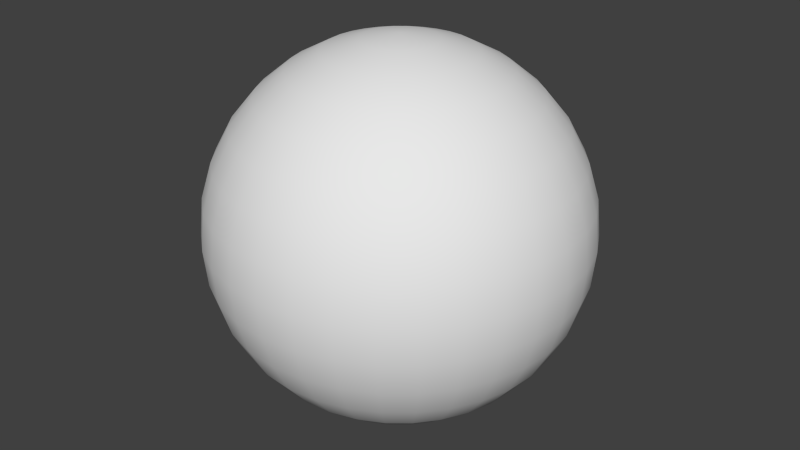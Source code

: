 # Source: newSphere.blend  (saved by Blender 2.76.0; exported with 4.5.12 LTS)
import bpy
from mathutils import Matrix  # noqa: F401  (used for matrix-valued properties, if any)

bpy.ops.wm.read_factory_settings(use_empty=True)
scene = bpy.context.scene
scene.name = 'Scene'

# ---- collections
col_collection_1 = bpy.data.collections.new('Collection 1'); scene.collection.children.link(col_collection_1)

# ---- world
world_world = bpy.data.worlds.new('World'); scene.world = world_world
world_world.color = (0.05088, 0.05088, 0.05088)
world_world.use_sun_shadow = False
world_world.sun_shadow_jitter_overblur = 0.0
world_world.cycles.sampling_method = 'MANUAL'
world_world.cycles.sample_map_resolution = 256

# ---- meshes
me_sphere = bpy.data.meshes.new('Sphere')
me_sphere.from_pydata([(-0.1951, 0.0, 0.9808), (-0.3827, 0.0, 0.9239), (-0.5556, 0.0, 0.8315), (-0.7071, 0.0, 0.7071), (-0.8315, 0.0, 0.5556), (-0.9239, 0.0, 0.3827), (-0.9808, 0.0, 0.1951), (-1.0, 0.0, 7.55e-08), (-0.9808, 0.0, -0.1951), (-0.9239, 0.0, -0.3827), (-0.8315, 0.0, -0.5556), (-0.7071, 0.0, -0.7071), (-0.5556, 0.0, -0.8315), (-0.3827, 0.0, -0.9239), (-0.1951, 0.0, -0.9808), (-0.1913, 0.03806, 0.9808), (-0.3753, 0.07466, 0.9239), (-0.5449, 0.1084, 0.8315), (-0.6935, 0.1379, 0.7071), (-0.8155, 0.1622, 0.5556), (-0.9061, 0.1802, 0.3827), (-0.9619, 0.1913, 0.1951), (-0.9808, 0.1951, 7.55e-08), (-0.9619, 0.1913, -0.1951), (-0.9061, 0.1802, -0.3827), (-0.8155, 0.1622, -0.5556), (-0.6935, 0.1379, -0.7071), (-0.5449, 0.1084, -0.8315), (-0.3753, 0.07466, -0.9239), (-0.1913, 0.03806, -0.9808), (-0.1802, 0.07466, 0.9808), (-0.3536, 0.1464, 0.9239), (-0.5133, 0.2126, 0.8315), (-0.6533, 0.2706, 0.7071), (-0.7682, 0.3182, 0.5556), (-0.8536, 0.3536, 0.3827), (-0.9061, 0.3753, 0.1951), (-0.9239, 0.3827, 7.55e-08), (-0.9061, 0.3753, -0.1951), (-0.8536, 0.3536, -0.3827), (-0.7682, 0.3182, -0.5556), (-0.6533, 0.2706, -0.7071), (-0.5133, 0.2126, -0.8315), (-0.3536, 0.1464, -0.9239), (-0.1802, 0.07466, -0.9808), (-0.1622, 0.1084, 0.9808), (-0.3182, 0.2126, 0.9239), (-0.4619, 0.3087, 0.8315), (-0.5879, 0.3928, 0.7071), (-0.6913, 0.4619, 0.5556), (-0.7682, 0.5133, 0.3827), (-0.8155, 0.5449, 0.1951), (-0.8315, 0.5556, 7.55e-08), (-0.8155, 0.5449, -0.1951), (-0.7682, 0.5133, -0.3827), (-0.6913, 0.4619, -0.5556), (-0.5879, 0.3928, -0.7071), (-0.4619, 0.3087, -0.8315), (-0.3182, 0.2126, -0.9239), (-0.1622, 0.1084, -0.9808), (-0.1379, 0.1379, 0.9808), (-0.2706, 0.2706, 0.9239), (-0.3928, 0.3928, 0.8315), (-0.5, 0.5, 0.7071), (-0.5879, 0.5879, 0.5556), (-0.6533, 0.6533, 0.3827), (-0.6935, 0.6935, 0.1951), (-0.7071, 0.7071, 7.55e-08), (-0.6935, 0.6935, -0.1951), (-0.6533, 0.6533, -0.3827), (-0.5879, 0.5879, -0.5556), (-0.5, 0.5, -0.7071), (-0.3928, 0.3928, -0.8315), (-0.2706, 0.2706, -0.9239), (-0.1379, 0.1379, -0.9808), (-0.1084, 0.1622, 0.9808), (-0.2126, 0.3182, 0.9239), (-0.3087, 0.4619, 0.8315), (-0.3928, 0.5879, 0.7071), (-0.4619, 0.6913, 0.5556), (-0.5133, 0.7682, 0.3827), (-0.5449, 0.8155, 0.1951), (-0.5556, 0.8315, 7.55e-08), (-0.5449, 0.8155, -0.1951), (-0.5133, 0.7682, -0.3827), (-0.4619, 0.6913, -0.5556), (-0.3928, 0.5879, -0.7071), (-0.3087, 0.4619, -0.8315), (-0.2126, 0.3182, -0.9239), (-0.1084, 0.1622, -0.9808), (-0.07466, 0.1802, 0.9808), (-0.1464, 0.3536, 0.9239), (-0.2126, 0.5133, 0.8315), (-0.2706, 0.6533, 0.7071), (-0.3182, 0.7682, 0.5556), (-0.3536, 0.8536, 0.3827), (-0.3753, 0.9061, 0.1951), (-0.3827, 0.9239, 7.55e-08), (-0.3753, 0.9061, -0.1951), (-0.3536, 0.8536, -0.3827), (-0.3182, 0.7682, -0.5556), (-0.2706, 0.6533, -0.7071), (-0.2126, 0.5133, -0.8315), (-0.1464, 0.3536, -0.9239), (-0.07466, 0.1802, -0.9808), (-0.03806, 0.1913, 0.9808), (-0.07466, 0.3753, 0.9239), (-0.1084, 0.5449, 0.8315), (-0.1379, 0.6935, 0.7071), (-0.1622, 0.8155, 0.5556), (-0.1802, 0.9061, 0.3827), (-0.1913, 0.9619, 0.1951), (-0.1951, 0.9808, 7.55e-08), (-0.1913, 0.9619, -0.1951), (-0.1802, 0.9061, -0.3827), (-0.1622, 0.8155, -0.5556), (-0.1379, 0.6935, -0.7071), (-0.1084, 0.5449, -0.8315), (-0.07466, 0.3753, -0.9239), (-0.03806, 0.1913, -0.9808), (3.266e-07, 0.1951, 0.9808), (3.192e-07, 0.3827, 0.9239), (3.117e-07, 0.5556, 0.8315), (3.192e-07, 0.7071, 0.7071), (3.341e-07, 0.8315, 0.5556), (2.745e-07, 0.9239, 0.3827), (3.937e-07, 0.9808, 0.1951), (3.788e-07, 1.0, 7.55e-08), (3.937e-07, 0.9808, -0.1951), (2.298e-07, 0.9239, -0.3827), (3.341e-07, 0.8315, -0.5556), (3.192e-07, 0.7071, -0.7071), (3.415e-07, 0.5556, -0.8315), (3.043e-07, 0.3827, -0.9239), (3.08e-07, 0.1951, -0.9808), (0.03806, 0.1913, 0.9808), (0.07466, 0.3753, 0.9239), (0.1084, 0.5449, 0.8315), (0.138, 0.6935, 0.7071), (0.1622, 0.8155, 0.5556), (0.1802, 0.9061, 0.3827), (0.1913, 0.9619, 0.1951), (0.1951, 0.9808, 7.55e-08), (0.1913, 0.9619, -0.1951), (0.1802, 0.9061, -0.3827), (0.1622, 0.8155, -0.5556), (0.138, 0.6935, -0.7071), (0.1084, 0.5449, -0.8315), (0.07466, 0.3753, -0.9239), (0.03806, 0.1913, -0.9808), (0.07466, 0.1802, 0.9808), (0.1464, 0.3536, 0.9239), (0.2126, 0.5133, 0.8315), (0.2706, 0.6533, 0.7071), (0.3182, 0.7682, 0.5556), (0.3536, 0.8536, 0.3827), (0.3753, 0.9061, 0.1951), (0.3827, 0.9239, 7.55e-08), (0.3753, 0.9061, -0.1951), (0.3536, 0.8536, -0.3827), (0.3182, 0.7682, -0.5556), (0.2706, 0.6533, -0.7071), (0.2126, 0.5133, -0.8315), (0.1464, 0.3536, -0.9239), (0.07466, 0.1802, -0.9808), (0.1084, 0.1622, 0.9808), (0.2126, 0.3182, 0.9239), (0.3087, 0.4619, 0.8315), (0.3928, 0.5879, 0.7071), (0.4619, 0.6913, 0.5556), (0.5133, 0.7682, 0.3827), (0.5449, 0.8155, 0.1951), (0.5556, 0.8315, 7.55e-08), (0.5449, 0.8155, -0.1951), (0.5133, 0.7682, -0.3827), (0.4619, 0.6913, -0.5556), (0.3928, 0.5879, -0.7071), (0.3087, 0.4619, -0.8315), (0.2126, 0.3182, -0.9239), (0.1084, 0.1622, -0.9808), (0.138, 0.1379, 0.9808), (0.2706, 0.2706, 0.9239), (0.3928, 0.3928, 0.8315), (0.5, 0.5, 0.7071), (0.5879, 0.5879, 0.5556), (0.6533, 0.6533, 0.3827), (0.6935, 0.6935, 0.1951), (0.7071, 0.7071, 7.55e-08), (0.6935, 0.6935, -0.1951), (0.6533, 0.6533, -0.3827), (0.5879, 0.5879, -0.5556), (0.5, 0.5, -0.7071), (0.3928, 0.3928, -0.8315), (0.2706, 0.2706, -0.9239), (0.138, 0.1379, -0.9808), (0.1622, 0.1084, 0.9808), (0.3182, 0.2126, 0.9239), (0.4619, 0.3087, 0.8315), (0.5879, 0.3928, 0.7071), (0.6913, 0.4619, 0.5556), (0.7682, 0.5133, 0.3827), (0.8155, 0.5449, 0.1951), (0.8315, 0.5556, 7.55e-08), (0.8155, 0.5449, -0.1951), (0.7682, 0.5133, -0.3827), (0.6913, 0.4619, -0.5556), (0.5879, 0.3928, -0.7071), (0.4619, 0.3087, -0.8315), (0.3182, 0.2126, -0.9239), (0.1622, 0.1084, -0.9808), (0.1802, 0.07466, 0.9808), (0.3536, 0.1464, 0.9239), (0.5133, 0.2126, 0.8315), (0.6533, 0.2706, 0.7071), (0.7682, 0.3182, 0.5556), (0.8536, 0.3536, 0.3827), (0.9061, 0.3753, 0.1951), (0.9239, 0.3827, 7.55e-08), (0.9061, 0.3753, -0.1951), (0.8536, 0.3536, -0.3827), (0.7682, 0.3182, -0.5556), (0.6533, 0.2706, -0.7071), (0.5133, 0.2126, -0.8315), (0.3536, 0.1464, -0.9239), (0.1802, 0.07466, -0.9808), (0.1913, 0.03806, 0.9808), (0.3753, 0.07466, 0.9239), (0.5449, 0.1084, 0.8315), (0.6935, 0.1379, 0.7071), (0.8155, 0.1622, 0.5556), (0.9061, 0.1802, 0.3827), (0.9619, 0.1913, 0.1951), (0.9808, 0.1951, 7.55e-08), (0.9619, 0.1913, -0.1951), (0.9061, 0.1802, -0.3827), (0.8155, 0.1622, -0.5556), (0.6935, 0.1379, -0.7071), (0.5449, 0.1084, -0.8315), (0.3753, 0.07466, -0.9239), (0.1913, 0.03806, -0.9808), (0.1951, -7.212e-09, 0.9808), (0.3827, 4.122e-08, 0.9239), (0.5556, 2.632e-08, 0.8315), (0.7071, -2.584e-08, 0.7071), (0.8315, -8.544e-08, 0.5556), (0.9239, 6.357e-08, 0.3827), (0.9808, -8.544e-08, 0.1951), (1.0, -1.003e-07, 7.55e-08), (0.9808, -8.544e-08, -0.1951), (0.9239, 6.357e-08, -0.3827), (0.8315, -8.544e-08, -0.5556), (0.7071, -2.584e-08, -0.7071), (0.5556, -1.094e-08, -0.8315), (0.3827, 3.964e-09, -0.9239), (0.1951, 3.964e-09, -0.9808), (0.1913, -0.03806, 0.9808), (0.3753, -0.07466, 0.9239), (0.5449, -0.1084, 0.8315), (0.6935, -0.1379, 0.7071), (0.8155, -0.1622, 0.5556), (0.9061, -0.1802, 0.3827), (0.9619, -0.1913, 0.1951), (0.9808, -0.1951, 7.55e-08), (0.9619, -0.1913, -0.1951), (0.9061, -0.1802, -0.3827), (0.8155, -0.1622, -0.5556), (0.6935, -0.1379, -0.7071), (0.5449, -0.1084, -0.8315), (0.3753, -0.07466, -0.9239), (0.1913, -0.03806, -0.9808), (0.1802, -0.07466, 0.9808), (0.3536, -0.1464, 0.9239), (0.5133, -0.2126, 0.8315), (0.6533, -0.2706, 0.7071), (0.7682, -0.3182, 0.5556), (0.8536, -0.3536, 0.3827), (0.9061, -0.3753, 0.1951), (0.9239, -0.3827, 7.55e-08), (0.9061, -0.3753, -0.1951), (0.8536, -0.3536, -0.3827), (0.7682, -0.3182, -0.5556), (0.6533, -0.2706, -0.7071), (0.5133, -0.2126, -0.8315), (0.3536, -0.1464, -0.9239), (0.1802, -0.07466, -0.9808), (0.1622, -0.1084, 0.9808), (0.3182, -0.2126, 0.9239), (0.4619, -0.3087, 0.8315), (0.5879, -0.3928, 0.7071), (0.6913, -0.4619, 0.5556), (0.7682, -0.5133, 0.3827), (0.8155, -0.5449, 0.1951), (0.8315, -0.5556, 7.55e-08), (0.8155, -0.5449, -0.1951), (0.7682, -0.5133, -0.3827), (0.6913, -0.4619, -0.5556), (0.5879, -0.3928, -0.7071), (0.4619, -0.3087, -0.8315), (0.3182, -0.2126, -0.9239), (0.1622, -0.1084, -0.9808), (0.138, -0.1379, 0.9808), (0.2706, -0.2706, 0.9239), (0.3928, -0.3928, 0.8315), (0.5, -0.5, 0.7071), (0.5879, -0.5879, 0.5556), (0.6533, -0.6533, 0.3827), (0.6935, -0.6935, 0.1951), (0.7071, -0.7071, 7.55e-08), (0.6935, -0.6935, -0.1951), (0.6533, -0.6533, -0.3827), (0.5879, -0.5879, -0.5556), (0.5, -0.5, -0.7071), (0.3928, -0.3928, -0.8315), (0.2706, -0.2706, -0.9239), (0.1379, -0.1379, -0.9808), (0.1084, -0.1622, 0.9808), (0.2126, -0.3182, 0.9239), (0.3087, -0.4619, 0.8315), (0.3928, -0.5879, 0.7071), (0.4619, -0.6913, 0.5556), (0.5133, -0.7682, 0.3827), (0.5449, -0.8155, 0.1951), (0.5556, -0.8315, 7.55e-08), (0.5449, -0.8155, -0.1951), (0.5133, -0.7682, -0.3827), (0.4619, -0.6913, -0.5556), (0.3928, -0.5879, -0.7071), (0.3087, -0.4619, -0.8315), (0.2126, -0.3182, -0.9239), (0.1084, -0.1622, -0.9808), (0.07466, -0.1802, 0.9808), (0.1464, -0.3536, 0.9239), (0.2126, -0.5133, 0.8315), (0.2706, -0.6533, 0.7071), (0.3182, -0.7682, 0.5556), (0.3536, -0.8536, 0.3827), (0.3753, -0.9061, 0.1951), (0.3827, -0.9239, 7.55e-08), (0.3753, -0.9061, -0.1951), (0.3536, -0.8536, -0.3827), (0.3182, -0.7682, -0.5556), (0.2706, -0.6533, -0.7071), (0.2126, -0.5133, -0.8315), (0.1464, -0.3536, -0.9239), (0.07466, -0.1802, -0.9808), (0.03806, -0.1913, 0.9808), (0.07466, -0.3753, 0.9239), (0.1084, -0.5449, 0.8315), (0.1379, -0.6935, 0.7071), (0.1622, -0.8155, 0.5556), (0.1802, -0.9061, 0.3827), (0.1913, -0.9619, 0.1951), (0.1951, -0.9808, 7.55e-08), (0.1913, -0.9619, -0.1951), (0.1802, -0.9061, -0.3827), (0.1622, -0.8155, -0.5556), (0.1379, -0.6935, -0.7071), (0.1084, -0.5449, -0.8315), (0.07466, -0.3753, -0.9239), (0.03806, -0.1913, -0.9808), (3.117e-07, -0.1951, 0.9808), (2.819e-07, -0.3827, 0.9239), (2.819e-07, -0.5556, 0.8315), (1.851e-07, -0.7071, 0.7071), (1.404e-07, -0.8315, 0.5556), (3.192e-07, -0.9239, 0.3827), (9.567e-08, -0.9808, 0.1951), (1.404e-07, -1.0, 7.55e-08), (9.567e-08, -0.9808, -0.1951), (3.192e-07, -0.9239, -0.3827), (1.404e-07, -0.8315, -0.5556), (1.851e-07, -0.7071, -0.7071), (2.596e-07, -0.5556, -0.8315), (2.521e-07, -0.3827, -0.9239), (3.155e-07, -0.1951, -0.9808), (-0.03806, -0.1913, 0.9808), (-0.07466, -0.3753, 0.9239), (-0.1084, -0.5449, 0.8315), (-0.1379, -0.6935, 0.7071), (-0.1622, -0.8155, 0.5556), (-0.1802, -0.9061, 0.3827), (-0.1913, -0.9619, 0.1951), (-0.1951, -0.9808, 7.55e-08), (-0.1913, -0.9619, -0.1951), (-0.1802, -0.9061, -0.3827), (-0.1622, -0.8155, -0.5556), (-0.1379, -0.6935, -0.7071), (-0.1084, -0.5449, -0.8315), (-0.07466, -0.3753, -0.9239), (-0.03806, -0.1913, -0.9808), (-0.07466, -0.1802, 0.9808), (-0.1464, -0.3536, 0.9239), (-0.2126, -0.5133, 0.8315), (-0.2706, -0.6533, 0.7071), (-0.3182, -0.7682, 0.5556), (-0.3536, -0.8536, 0.3827), (-0.3753, -0.9061, 0.1951), (-0.3827, -0.9239, 7.55e-08), (-0.3753, -0.9061, -0.1951), (-0.3536, -0.8536, -0.3827), (-0.3182, -0.7682, -0.5556), (-0.2706, -0.6533, -0.7071), (-0.2126, -0.5133, -0.8315), (-0.1464, -0.3536, -0.9239), (-0.07466, -0.1802, -0.9808), (-0.1084, -0.1622, 0.9808), (-0.2126, -0.3182, 0.9239), (-0.3087, -0.4619, 0.8315), (-0.3928, -0.5879, 0.7071), (-0.4619, -0.6913, 0.5556), (-0.5133, -0.7682, 0.3827), (-0.5449, -0.8155, 0.1951), (-0.5556, -0.8315, 7.55e-08), (-0.5449, -0.8155, -0.1951), (-0.5133, -0.7682, -0.3827), (-0.4619, -0.6913, -0.5556), (-0.3928, -0.5879, -0.7071), (-0.3087, -0.4619, -0.8315), (-0.2126, -0.3182, -0.9239), (-0.1084, -0.1622, -0.9808), (-0.1379, -0.1379, 0.9808), (-0.2706, -0.2706, 0.9239), (-0.3928, -0.3928, 0.8315), (-0.5, -0.5, 0.7071), (-0.5879, -0.5879, 0.5556), (-0.6533, -0.6533, 0.3827), (-0.6935, -0.6935, 0.1951), (-0.7071, -0.7071, 7.55e-08), (-0.6935, -0.6935, -0.1951), (-0.6533, -0.6533, -0.3827), (-0.5879, -0.5879, -0.5556), (-0.5, -0.5, -0.7071), (-0.3928, -0.3928, -0.8315), (-0.2706, -0.2706, -0.9239), (-0.1379, -0.1379, -0.9808), (-0.1622, -0.1084, 0.9808), (-0.3182, -0.2126, 0.9239), (-0.4619, -0.3087, 0.8315), (-0.5879, -0.3928, 0.7071), (-0.6913, -0.4619, 0.5556), (-0.7682, -0.5133, 0.3827), (-0.8155, -0.5449, 0.1951), (-0.8315, -0.5556, 7.55e-08), (-0.8155, -0.5449, -0.1951), (-0.7682, -0.5133, -0.3827), (-0.6913, -0.4619, -0.5556), (-0.5879, -0.3928, -0.7071), (-0.4619, -0.3087, -0.8315), (-0.3182, -0.2126, -0.9239), (-0.1622, -0.1084, -0.9808), (-0.1802, -0.07466, 0.9808), (-0.3536, -0.1464, 0.9239), (-0.5133, -0.2126, 0.8315), (-0.6533, -0.2706, 0.7071), (-0.7682, -0.3182, 0.5556), (-0.8536, -0.3536, 0.3827), (-0.9061, -0.3753, 0.1951), (-0.9239, -0.3827, 7.55e-08), (-0.9061, -0.3753, -0.1951), (-0.8536, -0.3536, -0.3827), (-0.7682, -0.3182, -0.5556), (-0.6533, -0.2706, -0.7071), (-0.5133, -0.2126, -0.8315), (-0.3536, -0.1464, -0.9239), (-0.1802, -0.07466, -0.9808), (-0.1913, -0.03806, 0.9808), (-0.3753, -0.07466, 0.9239), (-0.5449, -0.1084, 0.8315), (-0.6935, -0.1379, 0.7071), (-0.8155, -0.1622, 0.5556), (-0.9061, -0.1802, 0.3827), (-0.9619, -0.1913, 0.1951), (-0.9808, -0.1951, 7.55e-08), (-0.9619, -0.1913, -0.1951), (-0.9061, -0.1802, -0.3827), (-0.8155, -0.1622, -0.5556), (-0.6935, -0.1379, -0.7071), (-0.5449, -0.1084, -0.8315), (-0.3753, -0.07466, -0.9239), (-0.1913, -0.03806, -0.9808), (3.055e-07, 4.153e-08, 1.008), (3.055e-07, 4.191e-08, -1.008)], [], [(12, 11, 26, 27), (5, 4, 19, 20), (13, 12, 27, 28), (6, 5, 20, 21), (14, 13, 28, 29), (7, 6, 21, 22), (8, 7, 22, 23), (1, 0, 15, 16), (9, 8, 23, 24), (2, 1, 16, 17), (10, 9, 24, 25), (3, 2, 17, 18), (11, 10, 25, 26), (4, 3, 18, 19), (26, 25, 40, 41), (19, 18, 33, 34), (27, 26, 41, 42), (20, 19, 34, 35), (28, 27, 42, 43), (21, 20, 35, 36), (29, 28, 43, 44), (22, 21, 36, 37), (23, 22, 37, 38), (16, 15, 30, 31), (24, 23, 38, 39), (17, 16, 31, 32), (25, 24, 39, 40), (18, 17, 32, 33), (38, 37, 52, 53), (31, 30, 45, 46), (39, 38, 53, 54), (32, 31, 46, 47), (40, 39, 54, 55), (33, 32, 47, 48), (41, 40, 55, 56), (34, 33, 48, 49), (42, 41, 56, 57), (35, 34, 49, 50), (43, 42, 57, 58), (36, 35, 50, 51), (44, 43, 58, 59), (37, 36, 51, 52), (49, 48, 63, 64), (57, 56, 71, 72), (50, 49, 64, 65), (58, 57, 72, 73), (51, 50, 65, 66), (59, 58, 73, 74), (52, 51, 66, 67), (53, 52, 67, 68), (46, 45, 60, 61), (54, 53, 68, 69), (47, 46, 61, 62), (55, 54, 69, 70), (48, 47, 62, 63), (56, 55, 70, 71), (68, 67, 82, 83), (61, 60, 75, 76), (69, 68, 83, 84), (62, 61, 76, 77), (70, 69, 84, 85), (63, 62, 77, 78), (71, 70, 85, 86), (64, 63, 78, 79), (72, 71, 86, 87), (65, 64, 79, 80), (73, 72, 87, 88), (66, 65, 80, 81), (74, 73, 88, 89), (67, 66, 81, 82), (87, 86, 101, 102), (80, 79, 94, 95), (88, 87, 102, 103), (81, 80, 95, 96), (89, 88, 103, 104), (82, 81, 96, 97), (83, 82, 97, 98), (76, 75, 90, 91), (84, 83, 98, 99), (77, 76, 91, 92), (85, 84, 99, 100), (78, 77, 92, 93), (86, 85, 100, 101), (79, 78, 93, 94), (91, 90, 105, 106), (99, 98, 113, 114), (92, 91, 106, 107), (100, 99, 114, 115), (93, 92, 107, 108), (101, 100, 115, 116), (94, 93, 108, 109), (102, 101, 116, 117), (95, 94, 109, 110), (103, 102, 117, 118), (96, 95, 110, 111), (104, 103, 118, 119), (97, 96, 111, 112), (98, 97, 112, 113), (110, 109, 124, 125), (118, 117, 132, 133), (111, 110, 125, 126), (119, 118, 133, 134), (112, 111, 126, 127), (113, 112, 127, 128), (106, 105, 120, 121), (114, 113, 128, 129), (107, 106, 121, 122), (115, 114, 129, 130), (108, 107, 122, 123), (116, 115, 130, 131), (109, 108, 123, 124), (117, 116, 131, 132), (129, 128, 143, 144), (122, 121, 136, 137), (130, 129, 144, 145), (123, 122, 137, 138), (131, 130, 145, 146), (124, 123, 138, 139), (132, 131, 146, 147), (125, 124, 139, 140), (133, 132, 147, 148), (126, 125, 140, 141), (134, 133, 148, 149), (127, 126, 141, 142), (128, 127, 142, 143), (121, 120, 135, 136), (148, 147, 162, 163), (141, 140, 155, 156), (149, 148, 163, 164), (142, 141, 156, 157), (143, 142, 157, 158), (136, 135, 150, 151), (144, 143, 158, 159), (137, 136, 151, 152), (145, 144, 159, 160), (138, 137, 152, 153), (146, 145, 160, 161), (139, 138, 153, 154), (147, 146, 161, 162), (140, 139, 154, 155), (160, 159, 174, 175), (153, 152, 167, 168), (161, 160, 175, 176), (154, 153, 168, 169), (162, 161, 176, 177), (155, 154, 169, 170), (163, 162, 177, 178), (156, 155, 170, 171), (164, 163, 178, 179), (157, 156, 171, 172), (158, 157, 172, 173), (151, 150, 165, 166), (159, 158, 173, 174), (152, 151, 166, 167), (179, 178, 193, 194), (172, 171, 186, 187), (173, 172, 187, 188), (166, 165, 180, 181), (174, 173, 188, 189), (167, 166, 181, 182), (175, 174, 189, 190), (168, 167, 182, 183), (176, 175, 190, 191), (169, 168, 183, 184), (177, 176, 191, 192), (170, 169, 184, 185), (178, 177, 192, 193), (171, 170, 185, 186), (183, 182, 197, 198), (191, 190, 205, 206), (184, 183, 198, 199), (192, 191, 206, 207), (185, 184, 199, 200), (193, 192, 207, 208), (186, 185, 200, 201), (194, 193, 208, 209), (187, 186, 201, 202), (188, 187, 202, 203), (181, 180, 195, 196), (189, 188, 203, 204), (182, 181, 196, 197), (190, 189, 204, 205), (202, 201, 216, 217), (203, 202, 217, 218), (196, 195, 210, 211), (204, 203, 218, 219), (197, 196, 211, 212), (205, 204, 219, 220), (198, 197, 212, 213), (206, 205, 220, 221), (199, 198, 213, 214), (207, 206, 221, 222), (200, 199, 214, 215), (208, 207, 222, 223), (201, 200, 215, 216), (209, 208, 223, 224), (221, 220, 235, 236), (214, 213, 228, 229), (222, 221, 236, 237), (215, 214, 229, 230), (223, 222, 237, 238), (216, 215, 230, 231), (224, 223, 238, 239), (217, 216, 231, 232), (218, 217, 232, 233), (211, 210, 225, 226), (219, 218, 233, 234), (212, 211, 226, 227), (220, 219, 234, 235), (213, 212, 227, 228), (233, 232, 247, 248), (226, 225, 240, 241), (234, 233, 248, 249), (227, 226, 241, 242), (235, 234, 249, 250), (228, 227, 242, 243), (236, 235, 250, 251), (229, 228, 243, 244), (237, 236, 251, 252), (230, 229, 244, 245), (238, 237, 252, 253), (231, 230, 245, 246), (239, 238, 253, 254), (232, 231, 246, 247), (244, 243, 258, 259), (252, 251, 266, 267), (245, 244, 259, 260), (253, 252, 267, 268), (246, 245, 260, 261), (254, 253, 268, 269), (247, 246, 261, 262), (248, 247, 262, 263), (241, 240, 255, 256), (249, 248, 263, 264), (242, 241, 256, 257), (250, 249, 264, 265), (243, 242, 257, 258), (251, 250, 265, 266), (263, 262, 277, 278), (256, 255, 270, 271), (264, 263, 278, 279), (257, 256, 271, 272), (265, 264, 279, 280), (258, 257, 272, 273), (266, 265, 280, 281), (259, 258, 273, 274), (267, 266, 281, 282), (260, 259, 274, 275), (268, 267, 282, 283), (261, 260, 275, 276), (269, 268, 283, 284), (262, 261, 276, 277), (282, 281, 296, 297), (275, 274, 289, 290), (283, 282, 297, 298), (276, 275, 290, 291), (284, 283, 298, 299), (277, 276, 291, 292), (278, 277, 292, 293), (271, 270, 285, 286), (279, 278, 293, 294), (272, 271, 286, 287), (280, 279, 294, 295), (273, 272, 287, 288), (281, 280, 295, 296), (274, 273, 288, 289), (294, 293, 308, 309), (287, 286, 301, 302), (295, 294, 309, 310), (288, 287, 302, 303), (296, 295, 310, 311), (289, 288, 303, 304), (297, 296, 311, 312), (290, 289, 304, 305), (298, 297, 312, 313), (291, 290, 305, 306), (299, 298, 313, 314), (292, 291, 306, 307), (293, 292, 307, 308), (286, 285, 300, 301), (313, 312, 327, 328), (306, 305, 320, 321), (314, 313, 328, 329), (307, 306, 321, 322), (308, 307, 322, 323), (301, 300, 315, 316), (309, 308, 323, 324), (302, 301, 316, 317), (310, 309, 324, 325), (303, 302, 317, 318), (311, 310, 325, 326), (304, 303, 318, 319), (312, 311, 326, 327), (305, 304, 319, 320), (317, 316, 331, 332), (325, 324, 339, 340), (318, 317, 332, 333), (326, 325, 340, 341), (319, 318, 333, 334), (327, 326, 341, 342), (320, 319, 334, 335), (328, 327, 342, 343), (321, 320, 335, 336), (329, 328, 343, 344), (322, 321, 336, 337), (323, 322, 337, 338), (316, 315, 330, 331), (324, 323, 338, 339), (336, 335, 350, 351), (344, 343, 358, 359), (337, 336, 351, 352), (338, 337, 352, 353), (331, 330, 345, 346), (339, 338, 353, 354), (332, 331, 346, 347), (340, 339, 354, 355), (333, 332, 347, 348), (341, 340, 355, 356), (334, 333, 348, 349), (342, 341, 356, 357), (335, 334, 349, 350), (343, 342, 357, 358), (355, 354, 369, 370), (348, 347, 362, 363), (356, 355, 370, 371), (349, 348, 363, 364), (357, 356, 371, 372), (350, 349, 364, 365), (358, 357, 372, 373), (351, 350, 365, 366), (359, 358, 373, 374), (352, 351, 366, 367), (353, 352, 367, 368), (346, 345, 360, 361), (354, 353, 368, 369), (347, 346, 361, 362), (374, 373, 388, 389), (367, 366, 381, 382), (368, 367, 382, 383), (361, 360, 375, 376), (369, 368, 383, 384), (362, 361, 376, 377), (370, 369, 384, 385), (363, 362, 377, 378), (371, 370, 385, 386), (364, 363, 378, 379), (372, 371, 386, 387), (365, 364, 379, 380), (373, 372, 387, 388), (366, 365, 380, 381), (378, 377, 392, 393), (386, 385, 400, 401), (379, 378, 393, 394), (387, 386, 401, 402), (380, 379, 394, 395), (388, 387, 402, 403), (381, 380, 395, 396), (389, 388, 403, 404), (382, 381, 396, 397), (383, 382, 397, 398), (376, 375, 390, 391), (384, 383, 398, 399), (377, 376, 391, 392), (385, 384, 399, 400), (397, 396, 411, 412), (398, 397, 412, 413), (391, 390, 405, 406), (399, 398, 413, 414), (392, 391, 406, 407), (400, 399, 414, 415), (393, 392, 407, 408), (401, 400, 415, 416), (394, 393, 408, 409), (402, 401, 416, 417), (395, 394, 409, 410), (403, 402, 417, 418), (396, 395, 410, 411), (404, 403, 418, 419), (416, 415, 430, 431), (409, 408, 423, 424), (417, 416, 431, 432), (410, 409, 424, 425), (418, 417, 432, 433), (411, 410, 425, 426), (419, 418, 433, 434), (412, 411, 426, 427), (413, 412, 427, 428), (406, 405, 420, 421), (414, 413, 428, 429), (407, 406, 421, 422), (415, 414, 429, 430), (408, 407, 422, 423), (428, 427, 442, 443), (421, 420, 435, 436), (429, 428, 443, 444), (422, 421, 436, 437), (430, 429, 444, 445), (423, 422, 437, 438), (431, 430, 445, 446), (424, 423, 438, 439), (432, 431, 446, 447), (425, 424, 439, 440), (433, 432, 447, 448), (426, 425, 440, 441), (434, 433, 448, 449), (427, 426, 441, 442), (447, 446, 461, 462), (440, 439, 454, 455), (448, 447, 462, 463), (441, 440, 455, 456), (449, 448, 463, 464), (442, 441, 456, 457), (443, 442, 457, 458), (436, 435, 450, 451), (444, 443, 458, 459), (437, 436, 451, 452), (445, 444, 459, 460), (438, 437, 452, 453), (446, 445, 460, 461), (439, 438, 453, 454), (451, 450, 465, 466), (459, 458, 473, 474), (452, 451, 466, 467), (460, 459, 474, 475), (453, 452, 467, 468), (461, 460, 475, 476), (454, 453, 468, 469), (462, 461, 476, 477), (455, 454, 469, 470), (463, 462, 477, 478), (456, 455, 470, 471), (464, 463, 478, 479), (457, 456, 471, 472), (458, 457, 472, 473), (470, 469, 4, 5), (478, 477, 12, 13), (471, 470, 5, 6), (479, 478, 13, 14), (472, 471, 6, 7), (473, 472, 7, 8), (466, 465, 0, 1), (474, 473, 8, 9), (467, 466, 1, 2), (475, 474, 9, 10), (468, 467, 2, 3), (476, 475, 10, 11), (469, 468, 3, 4), (477, 476, 11, 12), (449, 464, 481), (225, 210, 480), (135, 120, 480), (359, 374, 481), (269, 284, 481), (90, 75, 480), (180, 165, 480), (224, 239, 481), (314, 329, 481), (330, 315, 480), (465, 450, 480), (464, 479, 481), (134, 149, 481), (89, 104, 481), (15, 0, 480), (375, 360, 480), (420, 405, 480), (195, 180, 480), (44, 59, 481), (329, 344, 481), (14, 29, 481), (105, 90, 480), (285, 270, 480), (60, 45, 480), (419, 434, 481), (239, 254, 481), (45, 30, 480), (194, 209, 481), (150, 135, 480), (374, 389, 481), (435, 420, 480), (240, 225, 480), (179, 194, 481), (59, 74, 481), (284, 299, 481), (345, 330, 480), (104, 119, 481), (300, 285, 480), (390, 375, 480), (75, 60, 480), (149, 164, 481), (404, 419, 481), (389, 404, 481), (270, 255, 480), (255, 240, 480), (165, 150, 480), (434, 449, 481), (209, 224, 481), (120, 105, 480), (30, 15, 480), (254, 269, 481), (299, 314, 481), (74, 89, 481), (0, 465, 480), (360, 345, 480), (450, 435, 480), (344, 359, 481), (119, 134, 481), (479, 14, 481), (210, 195, 480), (29, 44, 481), (164, 179, 481), (315, 300, 480), (405, 390, 480)])
me_sphere.polygons.foreach_set('use_smooth', [True] * 512)
_uv = me_sphere.uv_layers.new(name='UVMap')
_uv.uv.foreach_set('vector', [0.75, 0.179, 0.75, 0.2432, 0.7187, 0.2432, 0.7187, 0.179, 0.75, 0.6284, 0.75, 0.6926, 0.7187, 0.6926, 0.7187, 0.6284, 0.75, 0.1148, 0.75, 0.179, 0.7187, 0.179, 0.7187, 0.1148, 0.75, 0.5642, 0.75, 0.6284, 0.7187, 0.6284, 0.7187, 0.5642, 0.75, 0.05055, 0.75, 0.1148, 0.7187, 0.1148, 0.7187, 0.05055, 0.75, 0.5, 0.75, 0.5642, 0.7187, 0.5642, 0.7187, 0.5, 0.75, 0.4358, 0.75, 0.5, 0.7187, 0.5, 0.7187, 0.4358, 0.75, 0.8852, 0.75, 0.9495, 0.7187, 0.9495, 0.7187, 0.8852, 0.75, 0.3716, 0.75, 0.4358, 0.7187, 0.4358, 0.7187, 0.3716, 0.75, 0.821, 0.75, 0.8852, 0.7187, 0.8852, 0.7187, 0.821, 0.75, 0.3074, 0.75, 0.3716, 0.7187, 0.3716, 0.7187, 0.3074, 0.75, 0.7568, 0.75, 0.821, 0.7187, 0.821, 0.7187, 0.7568, 0.75, 0.2432, 0.75, 0.3074, 0.7187, 0.3074, 0.7187, 0.2432, 0.75, 0.6926, 0.75, 0.7568, 0.7187, 0.7568, 0.7187, 0.6926, 0.7187, 0.2432, 0.7187, 0.3074, 0.6875, 0.3074, 0.6875, 0.2432, 0.7187, 0.6926, 0.7187, 0.7568, 0.6875, 0.7568, 0.6875, 0.6926, 0.7187, 0.179, 0.7187, 0.2432, 0.6875, 0.2432, 0.6875, 0.179, 0.7187, 0.6284, 0.7187, 0.6926, 0.6875, 0.6926, 0.6875, 0.6284, 0.7187, 0.1148, 0.7187, 0.179, 0.6875, 0.179, 0.6875, 0.1148, 0.7187, 0.5642, 0.7187, 0.6284, 0.6875, 0.6284, 0.6875, 0.5642, 0.7187, 0.05055, 0.7187, 0.1148, 0.6875, 0.1148, 0.6875, 0.05055, 0.7187, 0.5, 0.7187, 0.5642, 0.6875, 0.5642, 0.6875, 0.5, 0.7187, 0.4358, 0.7187, 0.5, 0.6875, 0.5, 0.6875, 0.4358, 0.7187, 0.8852, 0.7187, 0.9495, 0.6875, 0.9495, 0.6875, 0.8852, 0.7187, 0.3716, 0.7187, 0.4358, 0.6875, 0.4358, 0.6875, 0.3716, 0.7187, 0.821, 0.7187, 0.8852, 0.6875, 0.8852, 0.6875, 0.821, 0.7187, 0.3074, 0.7187, 0.3716, 0.6875, 0.3716, 0.6875, 0.3074, 0.7187, 0.7568, 0.7187, 0.821, 0.6875, 0.821, 0.6875, 0.7568, 0.6875, 0.4358, 0.6875, 0.5, 0.6562, 0.5, 0.6562, 0.4358, 0.6875, 0.8852, 0.6875, 0.9495, 0.6562, 0.9495, 0.6562, 0.8852, 0.6875, 0.3716, 0.6875, 0.4358, 0.6562, 0.4358, 0.6562, 0.3716, 0.6875, 0.821, 0.6875, 0.8852, 0.6562, 0.8852, 0.6562, 0.821, 0.6875, 0.3074, 0.6875, 0.3716, 0.6562, 0.3716, 0.6562, 0.3074, 0.6875, 0.7568, 0.6875, 0.821, 0.6562, 0.821, 0.6562, 0.7568, 0.6875, 0.2432, 0.6875, 0.3074, 0.6562, 0.3074, 0.6562, 0.2432, 0.6875, 0.6926, 0.6875, 0.7568, 0.6562, 0.7568, 0.6562, 0.6926, 0.6875, 0.179, 0.6875, 0.2432, 0.6562, 0.2432, 0.6562, 0.179, 0.6875, 0.6284, 0.6875, 0.6926, 0.6562, 0.6926, 0.6562, 0.6284, 0.6875, 0.1148, 0.6875, 0.179, 0.6562, 0.179, 0.6562, 0.1148, 0.6875, 0.5642, 0.6875, 0.6284, 0.6562, 0.6284, 0.6562, 0.5642, 0.6875, 0.05055, 0.6875, 0.1148, 0.6562, 0.1148, 0.6562, 0.05055, 0.6875, 0.5, 0.6875, 0.5642, 0.6562, 0.5642, 0.6562, 0.5, 0.6562, 0.6926, 0.6562, 0.7568, 0.625, 0.7568, 0.625, 0.6926, 0.6562, 0.179, 0.6562, 0.2432, 0.625, 0.2432, 0.625, 0.179, 0.6562, 0.6284, 0.6562, 0.6926, 0.625, 0.6926, 0.625, 0.6284, 0.6562, 0.1148, 0.6562, 0.179, 0.625, 0.179, 0.625, 0.1148, 0.6562, 0.5642, 0.6562, 0.6284, 0.625, 0.6284, 0.625, 0.5642, 0.6562, 0.05055, 0.6562, 0.1148, 0.625, 0.1148, 0.625, 0.05055, 0.6562, 0.5, 0.6562, 0.5642, 0.625, 0.5642, 0.625, 0.5, 0.6562, 0.4358, 0.6562, 0.5, 0.625, 0.5, 0.625, 0.4358, 0.6562, 0.8852, 0.6562, 0.9495, 0.625, 0.9495, 0.625, 0.8852, 0.6562, 0.3716, 0.6562, 0.4358, 0.625, 0.4358, 0.625, 0.3716, 0.6562, 0.821, 0.6562, 0.8852, 0.625, 0.8852, 0.625, 0.821, 0.6562, 0.3074, 0.6562, 0.3716, 0.625, 0.3716, 0.625, 0.3074, 0.6562, 0.7568, 0.6562, 0.821, 0.625, 0.821, 0.625, 0.7568, 0.6562, 0.2432, 0.6562, 0.3074, 0.625, 0.3074, 0.625, 0.2432, 0.625, 0.4358, 0.625, 0.5, 0.5937, 0.5, 0.5937, 0.4358, 0.625, 0.8852, 0.625, 0.9495, 0.5937, 0.9495, 0.5937, 0.8852, 0.625, 0.3716, 0.625, 0.4358, 0.5937, 0.4358, 0.5937, 0.3716, 0.625, 0.821, 0.625, 0.8852, 0.5937, 0.8852, 0.5937, 0.821, 0.625, 0.3074, 0.625, 0.3716, 0.5937, 0.3716, 0.5937, 0.3074, 0.625, 0.7568, 0.625, 0.821, 0.5937, 0.821, 0.5937, 0.7568, 0.625, 0.2432, 0.625, 0.3074, 0.5937, 0.3074, 0.5937, 0.2432, 0.625, 0.6926, 0.625, 0.7568, 0.5937, 0.7568, 0.5937, 0.6926, 0.625, 0.179, 0.625, 0.2432, 0.5937, 0.2432, 0.5937, 0.179, 0.625, 0.6284, 0.625, 0.6926, 0.5937, 0.6926, 0.5937, 0.6284, 0.625, 0.1148, 0.625, 0.179, 0.5937, 0.179, 0.5937, 0.1148, 0.625, 0.5642, 0.625, 0.6284, 0.5937, 0.6284, 0.5937, 0.5642, 0.625, 0.05055, 0.625, 0.1148, 0.5937, 0.1148, 0.5937, 0.05055, 0.625, 0.5, 0.625, 0.5642, 0.5937, 0.5642, 0.5937, 0.5, 0.5937, 0.179, 0.5937, 0.2432, 0.5625, 0.2432, 0.5625, 0.179, 0.5937, 0.6284, 0.5937, 0.6926, 0.5625, 0.6926, 0.5625, 0.6284, 0.5937, 0.1148, 0.5937, 0.179, 0.5625, 0.179, 0.5625, 0.1148, 0.5937, 0.5642, 0.5937, 0.6284, 0.5625, 0.6284, 0.5625, 0.5642, 0.5937, 0.05055, 0.5937, 0.1148, 0.5625, 0.1148, 0.5625, 0.05055, 0.5937, 0.5, 0.5937, 0.5642, 0.5625, 0.5642, 0.5625, 0.5, 0.5937, 0.4358, 0.5937, 0.5, 0.5625, 0.5, 0.5625, 0.4358, 0.5937, 0.8852, 0.5937, 0.9495, 0.5625, 0.9495, 0.5625, 0.8852, 0.5937, 0.3716, 0.5937, 0.4358, 0.5625, 0.4358, 0.5625, 0.3716, 0.5937, 0.821, 0.5937, 0.8852, 0.5625, 0.8852, 0.5625, 0.821, 0.5937, 0.3074, 0.5937, 0.3716, 0.5625, 0.3716, 0.5625, 0.3074, 0.5937, 0.7568, 0.5937, 0.821, 0.5625, 0.821, 0.5625, 0.7568, 0.5937, 0.2432, 0.5937, 0.3074, 0.5625, 0.3074, 0.5625, 0.2432, 0.5937, 0.6926, 0.5937, 0.7568, 0.5625, 0.7568, 0.5625, 0.6926, 0.5625, 0.8852, 0.5625, 0.9495, 0.5312, 0.9495, 0.5312, 0.8852, 0.5625, 0.3716, 0.5625, 0.4358, 0.5312, 0.4358, 0.5312, 0.3716, 0.5625, 0.821, 0.5625, 0.8852, 0.5312, 0.8852, 0.5312, 0.821, 0.5625, 0.3074, 0.5625, 0.3716, 0.5312, 0.3716, 0.5312, 0.3074, 0.5625, 0.7568, 0.5625, 0.821, 0.5312, 0.821, 0.5312, 0.7568, 0.5625, 0.2432, 0.5625, 0.3074, 0.5312, 0.3074, 0.5312, 0.2432, 0.5625, 0.6926, 0.5625, 0.7568, 0.5312, 0.7568, 0.5312, 0.6926, 0.5625, 0.179, 0.5625, 0.2432, 0.5312, 0.2432, 0.5312, 0.179, 0.5625, 0.6284, 0.5625, 0.6926, 0.5312, 0.6926, 0.5312, 0.6284, 0.5625, 0.1148, 0.5625, 0.179, 0.5312, 0.179, 0.5312, 0.1148, 0.5625, 0.5642, 0.5625, 0.6284, 0.5312, 0.6284, 0.5312, 0.5642, 0.5625, 0.05055, 0.5625, 0.1148, 0.5312, 0.1148, 0.5312, 0.05055, 0.5625, 0.5, 0.5625, 0.5642, 0.5312, 0.5642, 0.5312, 0.5, 0.5625, 0.4358, 0.5625, 0.5, 0.5312, 0.5, 0.5312, 0.4358, 0.5312, 0.6284, 0.5312, 0.6926, 0.5, 0.6926, 0.5, 0.6284, 0.5312, 0.1148, 0.5312, 0.179, 0.5, 0.179, 0.5, 0.1148, 0.5312, 0.5642, 0.5312, 0.6284, 0.5, 0.6284, 0.5, 0.5642, 0.5312, 0.05055, 0.5312, 0.1148, 0.5, 0.1148, 0.5, 0.05055, 0.5312, 0.5, 0.5312, 0.5642, 0.5, 0.5642, 0.5, 0.5, 0.5312, 0.4358, 0.5312, 0.5, 0.5, 0.5, 0.5, 0.4358, 0.5312, 0.8852, 0.5312, 0.9495, 0.5, 0.9495, 0.5, 0.8852, 0.5312, 0.3716, 0.5312, 0.4358, 0.5, 0.4358, 0.5, 0.3716, 0.5312, 0.821, 0.5312, 0.8852, 0.5, 0.8852, 0.5, 0.821, 0.5312, 0.3074, 0.5312, 0.3716, 0.5, 0.3716, 0.5, 0.3074, 0.5312, 0.7568, 0.5312, 0.821, 0.5, 0.821, 0.5, 0.7568, 0.5312, 0.2432, 0.5312, 0.3074, 0.5, 0.3074, 0.5, 0.2432, 0.5312, 0.6926, 0.5312, 0.7568, 0.5, 0.7568, 0.5, 0.6926, 0.5312, 0.179, 0.5312, 0.2432, 0.5, 0.2432, 0.5, 0.179, 0.5, 0.3716, 0.5, 0.4358, 0.4687, 0.4358, 0.4687, 0.3716, 0.5, 0.821, 0.5, 0.8852, 0.4687, 0.8852, 0.4687, 0.821, 0.5, 0.3074, 0.5, 0.3716, 0.4687, 0.3716, 0.4687, 0.3074, 0.5, 0.7568, 0.5, 0.821, 0.4687, 0.821, 0.4687, 0.7568, 0.5, 0.2432, 0.5, 0.3074, 0.4687, 0.3074, 0.4687, 0.2432, 0.5, 0.6926, 0.5, 0.7568, 0.4687, 0.7568, 0.4687, 0.6926, 0.5, 0.179, 0.5, 0.2432, 0.4687, 0.2432, 0.4687, 0.179, 0.5, 0.6284, 0.5, 0.6926, 0.4687, 0.6926, 0.4687, 0.6284, 0.5, 0.1148, 0.5, 0.179, 0.4687, 0.179, 0.4687, 0.1148, 0.5, 0.5642, 0.5, 0.6284, 0.4687, 0.6284, 0.4687, 0.5642, 0.5, 0.05055, 0.5, 0.1148, 0.4687, 0.1148, 0.4687, 0.05055, 0.5, 0.5, 0.5, 0.5642, 0.4687, 0.5642, 0.4687, 0.5, 0.5, 0.4358, 0.5, 0.5, 0.4687, 0.5, 0.4687, 0.4358, 0.5, 0.8852, 0.5, 0.9495, 0.4687, 0.9495, 0.4687, 0.8852, 0.4687, 0.1148, 0.4687, 0.179, 0.4375, 0.179, 0.4375, 0.1148, 0.4687, 0.5642, 0.4687, 0.6284, 0.4375, 0.6284, 0.4375, 0.5642, 0.4687, 0.05055, 0.4687, 0.1148, 0.4375, 0.1148, 0.4375, 0.05055, 0.4687, 0.5, 0.4687, 0.5642, 0.4375, 0.5642, 0.4375, 0.5, 0.4687, 0.4358, 0.4687, 0.5, 0.4375, 0.5, 0.4375, 0.4358, 0.4687, 0.8852, 0.4687, 0.9495, 0.4375, 0.9495, 0.4375, 0.8852, 0.4687, 0.3716, 0.4687, 0.4358, 0.4375, 0.4358, 0.4375, 0.3716, 0.4687, 0.821, 0.4687, 0.8852, 0.4375, 0.8852, 0.4375, 0.821, 0.4687, 0.3074, 0.4687, 0.3716, 0.4375, 0.3716, 0.4375, 0.3074, 0.4687, 0.7568, 0.4687, 0.821, 0.4375, 0.821, 0.4375, 0.7568, 0.4687, 0.2432, 0.4687, 0.3074, 0.4375, 0.3074, 0.4375, 0.2432, 0.4687, 0.6926, 0.4687, 0.7568, 0.4375, 0.7568, 0.4375, 0.6926, 0.4687, 0.179, 0.4687, 0.2432, 0.4375, 0.2432, 0.4375, 0.179, 0.4687, 0.6284, 0.4687, 0.6926, 0.4375, 0.6926, 0.4375, 0.6284, 0.4375, 0.3074, 0.4375, 0.3716, 0.4062, 0.3716, 0.4062, 0.3074, 0.4375, 0.7568, 0.4375, 0.821, 0.4062, 0.821, 0.4062, 0.7568, 0.4375, 0.2432, 0.4375, 0.3074, 0.4062, 0.3074, 0.4062, 0.2432, 0.4375, 0.6926, 0.4375, 0.7568, 0.4062, 0.7568, 0.4062, 0.6926, 0.4375, 0.179, 0.4375, 0.2432, 0.4062, 0.2432, 0.4062, 0.179, 0.4375, 0.6284, 0.4375, 0.6926, 0.4062, 0.6926, 0.4062, 0.6284, 0.4375, 0.1148, 0.4375, 0.179, 0.4062, 0.179, 0.4062, 0.1148, 0.4375, 0.5642, 0.4375, 0.6284, 0.4062, 0.6284, 0.4062, 0.5642, 0.4375, 0.05055, 0.4375, 0.1148, 0.4062, 0.1148, 0.4062, 0.05055, 0.4375, 0.5, 0.4375, 0.5642, 0.4062, 0.5642, 0.4062, 0.5, 0.4375, 0.4358, 0.4375, 0.5, 0.4062, 0.5, 0.4062, 0.4358, 0.4375, 0.8852, 0.4375, 0.9495, 0.4062, 0.9495, 0.4062, 0.8852, 0.4375, 0.3716, 0.4375, 0.4358, 0.4062, 0.4358, 0.4062, 0.3716, 0.4375, 0.821, 0.4375, 0.8852, 0.4062, 0.8852, 0.4062, 0.821, 0.4062, 0.05055, 0.4062, 0.1148, 0.375, 0.1148, 0.375, 0.05055, 0.4062, 0.5, 0.4062, 0.5642, 0.375, 0.5642, 0.375, 0.5, 0.4062, 0.4358, 0.4062, 0.5, 0.375, 0.5, 0.375, 0.4358, 0.4062, 0.8852, 0.4062, 0.9495, 0.375, 0.9495, 0.375, 0.8852, 0.4062, 0.3716, 0.4062, 0.4358, 0.375, 0.4358, 0.375, 0.3716, 0.4062, 0.821, 0.4062, 0.8852, 0.375, 0.8852, 0.375, 0.821, 0.4062, 0.3074, 0.4062, 0.3716, 0.375, 0.3716, 0.375, 0.3074, 0.4062, 0.7568, 0.4062, 0.821, 0.375, 0.821, 0.375, 0.7568, 0.4062, 0.2432, 0.4062, 0.3074, 0.375, 0.3074, 0.375, 0.2432, 0.4062, 0.6926, 0.4062, 0.7568, 0.375, 0.7568, 0.375, 0.6926, 0.4062, 0.179, 0.4062, 0.2432, 0.375, 0.2432, 0.375, 0.179, 0.4062, 0.6284, 0.4062, 0.6926, 0.375, 0.6926, 0.375, 0.6284, 0.4062, 0.1148, 0.4062, 0.179, 0.375, 0.179, 0.375, 0.1148, 0.4062, 0.5642, 0.4062, 0.6284, 0.375, 0.6284, 0.375, 0.5642, 0.375, 0.7568, 0.375, 0.821, 0.3437, 0.821, 0.3437, 0.7568, 0.375, 0.2432, 0.375, 0.3074, 0.3437, 0.3074, 0.3437, 0.2432, 0.375, 0.6926, 0.375, 0.7568, 0.3437, 0.7568, 0.3437, 0.6926, 0.375, 0.179, 0.375, 0.2432, 0.3437, 0.2432, 0.3437, 0.179, 0.375, 0.6284, 0.375, 0.6926, 0.3437, 0.6926, 0.3437, 0.6284, 0.375, 0.1148, 0.375, 0.179, 0.3437, 0.179, 0.3437, 0.1148, 0.375, 0.5642, 0.375, 0.6284, 0.3437, 0.6284, 0.3437, 0.5642, 0.375, 0.05055, 0.375, 0.1148, 0.3437, 0.1148, 0.3437, 0.05055, 0.375, 0.5, 0.375, 0.5642, 0.3437, 0.5642, 0.3437, 0.5, 0.375, 0.4358, 0.375, 0.5, 0.3437, 0.5, 0.3437, 0.4358, 0.375, 0.8852, 0.375, 0.9495, 0.3437, 0.9495, 0.3437, 0.8852, 0.375, 0.3716, 0.375, 0.4358, 0.3437, 0.4358, 0.3437, 0.3716, 0.375, 0.821, 0.375, 0.8852, 0.3437, 0.8852, 0.3437, 0.821, 0.375, 0.3074, 0.375, 0.3716, 0.3437, 0.3716, 0.3437, 0.3074, 0.3437, 0.5, 0.3437, 0.5642, 0.3125, 0.5642, 0.3125, 0.5, 0.3437, 0.4358, 0.3437, 0.5, 0.3125, 0.5, 0.3125, 0.4358, 0.3437, 0.8852, 0.3437, 0.9495, 0.3125, 0.9495, 0.3125, 0.8852, 0.3437, 0.3716, 0.3437, 0.4358, 0.3125, 0.4358, 0.3125, 0.3716, 0.3437, 0.821, 0.3437, 0.8852, 0.3125, 0.8852, 0.3125, 0.821, 0.3437, 0.3074, 0.3437, 0.3716, 0.3125, 0.3716, 0.3125, 0.3074, 0.3437, 0.7568, 0.3437, 0.821, 0.3125, 0.821, 0.3125, 0.7568, 0.3437, 0.2432, 0.3437, 0.3074, 0.3125, 0.3074, 0.3125, 0.2432, 0.3437, 0.6926, 0.3437, 0.7568, 0.3125, 0.7568, 0.3125, 0.6926, 0.3437, 0.179, 0.3437, 0.2432, 0.3125, 0.2432, 0.3125, 0.179, 0.3437, 0.6284, 0.3437, 0.6926, 0.3125, 0.6926, 0.3125, 0.6284, 0.3437, 0.1148, 0.3437, 0.179, 0.3125, 0.179, 0.3125, 0.1148, 0.3437, 0.5642, 0.3437, 0.6284, 0.3125, 0.6284, 0.3125, 0.5642, 0.3437, 0.05055, 0.3437, 0.1148, 0.3125, 0.1148, 0.3125, 0.05055, 0.3125, 0.2432, 0.3125, 0.3074, 0.2812, 0.3074, 0.2812, 0.2432, 0.3125, 0.6926, 0.3125, 0.7568, 0.2812, 0.7568, 0.2812, 0.6926, 0.3125, 0.179, 0.3125, 0.2432, 0.2812, 0.2432, 0.2812, 0.179, 0.3125, 0.6284, 0.3125, 0.6926, 0.2812, 0.6926, 0.2812, 0.6284, 0.3125, 0.1148, 0.3125, 0.179, 0.2812, 0.179, 0.2812, 0.1148, 0.3125, 0.5642, 0.3125, 0.6284, 0.2812, 0.6284, 0.2812, 0.5642, 0.3125, 0.05055, 0.3125, 0.1148, 0.2812, 0.1148, 0.2812, 0.05055, 0.3125, 0.5, 0.3125, 0.5642, 0.2812, 0.5642, 0.2812, 0.5, 0.3125, 0.4358, 0.3125, 0.5, 0.2812, 0.5, 0.2812, 0.4358, 0.3125, 0.8852, 0.3125, 0.9495, 0.2812, 0.9495, 0.2812, 0.8852, 0.3125, 0.3716, 0.3125, 0.4358, 0.2812, 0.4358, 0.2812, 0.3716, 0.3125, 0.821, 0.3125, 0.8852, 0.2812, 0.8852, 0.2812, 0.821, 0.3125, 0.3074, 0.3125, 0.3716, 0.2812, 0.3716, 0.2812, 0.3074, 0.3125, 0.7568, 0.3125, 0.821, 0.2812, 0.821, 0.2812, 0.7568, 0.2812, 0.4358, 0.2812, 0.5, 0.25, 0.5, 0.25, 0.4358, 0.2812, 0.8852, 0.2812, 0.9495, 0.25, 0.9495, 0.25, 0.8852, 0.2812, 0.3716, 0.2812, 0.4358, 0.25, 0.4358, 0.25, 0.3716, 0.2812, 0.821, 0.2812, 0.8852, 0.25, 0.8852, 0.25, 0.821, 0.2812, 0.3074, 0.2812, 0.3716, 0.25, 0.3716, 0.25, 0.3074, 0.2812, 0.7568, 0.2812, 0.821, 0.25, 0.821, 0.25, 0.7568, 0.2812, 0.2432, 0.2812, 0.3074, 0.25, 0.3074, 0.25, 0.2432, 0.2812, 0.6926, 0.2812, 0.7568, 0.25, 0.7568, 0.25, 0.6926, 0.2812, 0.179, 0.2812, 0.2432, 0.25, 0.2432, 0.25, 0.179, 0.2812, 0.6284, 0.2812, 0.6926, 0.25, 0.6926, 0.25, 0.6284, 0.2812, 0.1148, 0.2812, 0.179, 0.25, 0.179, 0.25, 0.1148, 0.2812, 0.5642, 0.2812, 0.6284, 0.25, 0.6284, 0.25, 0.5642, 0.2812, 0.05055, 0.2812, 0.1148, 0.25, 0.1148, 0.25, 0.05055, 0.2812, 0.5, 0.2812, 0.5642, 0.25, 0.5642, 0.25, 0.5, 0.25, 0.6926, 0.25, 0.7568, 0.2187, 0.7568, 0.2187, 0.6926, 0.25, 0.179, 0.25, 0.2432, 0.2187, 0.2432, 0.2187, 0.179, 0.25, 0.6284, 0.25, 0.6926, 0.2187, 0.6926, 0.2187, 0.6284, 0.25, 0.1148, 0.25, 0.179, 0.2187, 0.179, 0.2187, 0.1148, 0.25, 0.5642, 0.25, 0.6284, 0.2187, 0.6284, 0.2187, 0.5642, 0.25, 0.05055, 0.25, 0.1148, 0.2187, 0.1148, 0.2187, 0.05055, 0.25, 0.5, 0.25, 0.5642, 0.2187, 0.5642, 0.2187, 0.5, 0.25, 0.4358, 0.25, 0.5, 0.2187, 0.5, 0.2187, 0.4358, 0.25, 0.8852, 0.25, 0.9495, 0.2187, 0.9495, 0.2187, 0.8852, 0.25, 0.3716, 0.25, 0.4358, 0.2187, 0.4358, 0.2187, 0.3716, 0.25, 0.821, 0.25, 0.8852, 0.2187, 0.8852, 0.2187, 0.821, 0.25, 0.3074, 0.25, 0.3716, 0.2187, 0.3716, 0.2187, 0.3074, 0.25, 0.7568, 0.25, 0.821, 0.2187, 0.821, 0.2187, 0.7568, 0.25, 0.2432, 0.25, 0.3074, 0.2187, 0.3074, 0.2187, 0.2432, 0.2187, 0.4358, 0.2187, 0.5, 0.1875, 0.5, 0.1875, 0.4358, 0.2187, 0.8852, 0.2187, 0.9495, 0.1875, 0.9495, 0.1875, 0.8852, 0.2187, 0.3716, 0.2187, 0.4358, 0.1875, 0.4358, 0.1875, 0.3716, 0.2187, 0.821, 0.2187, 0.8852, 0.1875, 0.8852, 0.1875, 0.821, 0.2187, 0.3074, 0.2187, 0.3716, 0.1875, 0.3716, 0.1875, 0.3074, 0.2187, 0.7568, 0.2187, 0.821, 0.1875, 0.821, 0.1875, 0.7568, 0.2187, 0.2432, 0.2187, 0.3074, 0.1875, 0.3074, 0.1875, 0.2432, 0.2187, 0.6926, 0.2187, 0.7568, 0.1875, 0.7568, 0.1875, 0.6926, 0.2187, 0.179, 0.2187, 0.2432, 0.1875, 0.2432, 0.1875, 0.179, 0.2187, 0.6284, 0.2187, 0.6926, 0.1875, 0.6926, 0.1875, 0.6284, 0.2187, 0.1148, 0.2187, 0.179, 0.1875, 0.179, 0.1875, 0.1148, 0.2187, 0.5642, 0.2187, 0.6284, 0.1875, 0.6284, 0.1875, 0.5642, 0.2187, 0.05055, 0.2187, 0.1148, 0.1875, 0.1148, 0.1875, 0.05055, 0.2187, 0.5, 0.2187, 0.5642, 0.1875, 0.5642, 0.1875, 0.5, 0.1875, 0.179, 0.1875, 0.2432, 0.1562, 0.2432, 0.1562, 0.179, 0.1875, 0.6284, 0.1875, 0.6926, 0.1562, 0.6926, 0.1562, 0.6284, 0.1875, 0.1148, 0.1875, 0.179, 0.1562, 0.179, 0.1562, 0.1148, 0.1875, 0.5642, 0.1875, 0.6284, 0.1562, 0.6284, 0.1562, 0.5642, 0.1875, 0.05055, 0.1875, 0.1148, 0.1562, 0.1148, 0.1562, 0.05055, 0.1875, 0.5, 0.1875, 0.5642, 0.1562, 0.5642, 0.1562, 0.5, 0.1875, 0.4358, 0.1875, 0.5, 0.1562, 0.5, 0.1562, 0.4358, 0.1875, 0.8852, 0.1875, 0.9495, 0.1562, 0.9495, 0.1562, 0.8852, 0.1875, 0.3716, 0.1875, 0.4358, 0.1562, 0.4358, 0.1562, 0.3716, 0.1875, 0.821, 0.1875, 0.8852, 0.1562, 0.8852, 0.1562, 0.821, 0.1875, 0.3074, 0.1875, 0.3716, 0.1562, 0.3716, 0.1562, 0.3074, 0.1875, 0.7568, 0.1875, 0.821, 0.1562, 0.821, 0.1562, 0.7568, 0.1875, 0.2432, 0.1875, 0.3074, 0.1562, 0.3074, 0.1562, 0.2432, 0.1875, 0.6926, 0.1875, 0.7568, 0.1562, 0.7568, 0.1562, 0.6926, 0.1562, 0.3716, 0.1562, 0.4358, 0.125, 0.4358, 0.125, 0.3716, 0.1562, 0.821, 0.1562, 0.8852, 0.125, 0.8852, 0.125, 0.821, 0.1562, 0.3074, 0.1562, 0.3716, 0.125, 0.3716, 0.125, 0.3074, 0.1562, 0.7568, 0.1562, 0.821, 0.125, 0.821, 0.125, 0.7568, 0.1562, 0.2432, 0.1562, 0.3074, 0.125, 0.3074, 0.125, 0.2432, 0.1562, 0.6926, 0.1562, 0.7568, 0.125, 0.7568, 0.125, 0.6926, 0.1562, 0.179, 0.1562, 0.2432, 0.125, 0.2432, 0.125, 0.179, 0.1562, 0.6284, 0.1562, 0.6926, 0.125, 0.6926, 0.125, 0.6284, 0.1562, 0.1148, 0.1562, 0.179, 0.125, 0.179, 0.125, 0.1148, 0.1562, 0.5642, 0.1562, 0.6284, 0.125, 0.6284, 0.125, 0.5642, 0.1562, 0.05055, 0.1562, 0.1148, 0.125, 0.1148, 0.125, 0.05055, 0.1562, 0.5, 0.1562, 0.5642, 0.125, 0.5642, 0.125, 0.5, 0.1562, 0.4358, 0.1562, 0.5, 0.125, 0.5, 0.125, 0.4358, 0.1562, 0.8852, 0.1562, 0.9495, 0.125, 0.9495, 0.125, 0.8852, 0.125, 0.1148, 0.125, 0.179, 0.09375, 0.179, 0.09375, 0.1148, 0.125, 0.5642, 0.125, 0.6284, 0.09375, 0.6284, 0.09375, 0.5642, 0.125, 0.05055, 0.125, 0.1148, 0.09375, 0.1148, 0.09375, 0.05055, 0.125, 0.5, 0.125, 0.5642, 0.09375, 0.5642, 0.09375, 0.5, 0.125, 0.4358, 0.125, 0.5, 0.09375, 0.5, 0.09375, 0.4358, 0.125, 0.8852, 0.125, 0.9495, 0.09375, 0.9495, 0.09375, 0.8852, 0.125, 0.3716, 0.125, 0.4358, 0.09375, 0.4358, 0.09375, 0.3716, 0.125, 0.821, 0.125, 0.8852, 0.09375, 0.8852, 0.09375, 0.821, 0.125, 0.3074, 0.125, 0.3716, 0.09375, 0.3716, 0.09375, 0.3074, 0.125, 0.7568, 0.125, 0.821, 0.09375, 0.821, 0.09375, 0.7568, 0.125, 0.2432, 0.125, 0.3074, 0.09375, 0.3074, 0.09375, 0.2432, 0.125, 0.6926, 0.125, 0.7568, 0.09375, 0.7568, 0.09375, 0.6926, 0.125, 0.179, 0.125, 0.2432, 0.09375, 0.2432, 0.09375, 0.179, 0.125, 0.6284, 0.125, 0.6926, 0.09375, 0.6926, 0.09375, 0.6284, 0.09375, 0.821, 0.09375, 0.8852, 0.0625, 0.8852, 0.0625, 0.821, 0.09375, 0.3074, 0.09375, 0.3716, 0.0625, 0.3716, 0.0625, 0.3074, 0.09375, 0.7568, 0.09375, 0.821, 0.0625, 0.821, 0.0625, 0.7568, 0.09375, 0.2432, 0.09375, 0.3074, 0.0625, 0.3074, 0.0625, 0.2432, 0.09375, 0.6926, 0.09375, 0.7568, 0.0625, 0.7568, 0.0625, 0.6926, 0.09375, 0.179, 0.09375, 0.2432, 0.0625, 0.2432, 0.0625, 0.179, 0.09375, 0.6284, 0.09375, 0.6926, 0.0625, 0.6926, 0.0625, 0.6284, 0.09375, 0.1148, 0.09375, 0.179, 0.0625, 0.179, 0.0625, 0.1148, 0.09375, 0.5642, 0.09375, 0.6284, 0.0625, 0.6284, 0.0625, 0.5642, 0.09375, 0.05055, 0.09375, 0.1148, 0.0625, 0.1148, 0.0625, 0.05055, 0.09375, 0.5, 0.09375, 0.5642, 0.0625, 0.5642, 0.0625, 0.5, 0.09375, 0.4358, 0.09375, 0.5, 0.0625, 0.5, 0.0625, 0.4358, 0.09375, 0.8852, 0.09375, 0.9495, 0.0625, 0.9495, 0.0625, 0.8852, 0.09375, 0.3716, 0.09375, 0.4358, 0.0625, 0.4358, 0.0625, 0.3716, 0.0625, 0.5642, 0.0625, 0.6284, 0.03125, 0.6284, 0.03125, 0.5642, 0.0625, 0.05055, 0.0625, 0.1148, 0.03125, 0.1148, 0.03125, 0.05055, 0.0625, 0.5, 0.0625, 0.5642, 0.03125, 0.5642, 0.03125, 0.5, 0.0625, 0.4358, 0.0625, 0.5, 0.03125, 0.5, 0.03125, 0.4358, 0.0625, 0.8852, 0.0625, 0.9495, 0.03125, 0.9495, 0.03125, 0.8852, 0.0625, 0.3716, 0.0625, 0.4358, 0.03125, 0.4358, 0.03125, 0.3716, 0.0625, 0.821, 0.0625, 0.8852, 0.03125, 0.8852, 0.03125, 0.821, 0.0625, 0.3074, 0.0625, 0.3716, 0.03125, 0.3716, 0.03125, 0.3074, 0.0625, 0.7568, 0.0625, 0.821, 0.03125, 0.821, 0.03125, 0.7568, 0.0625, 0.2432, 0.0625, 0.3074, 0.03125, 0.3074, 0.03125, 0.2432, 0.0625, 0.6926, 0.0625, 0.7568, 0.03125, 0.7568, 0.03125, 0.6926, 0.0625, 0.179, 0.0625, 0.2432, 0.03125, 0.2432, 0.03125, 0.179, 0.0625, 0.6284, 0.0625, 0.6926, 0.03125, 0.6926, 0.03125, 0.6284, 0.0625, 0.1148, 0.0625, 0.179, 0.03125, 0.179, 0.03125, 0.1148, 0.03125, 0.3074, 0.03125, 0.3716, 5.96e-08, 0.3716, 0.0, 0.3074, 0.03125, 0.7568, 0.03125, 0.821, 5.96e-08, 0.821, 0.0, 0.7568, 0.03125, 0.2432, 0.03125, 0.3074, 0.0, 0.3074, 0.0, 0.2432, 0.03125, 0.6926, 0.03125, 0.7568, 0.0, 0.7568, 0.0, 0.6926, 0.03125, 0.179, 0.03125, 0.2432, 0.0, 0.2432, 5.96e-08, 0.179, 0.03125, 0.6284, 0.03125, 0.6926, 0.0, 0.6926, 5.96e-08, 0.6284, 0.03125, 0.1148, 0.03125, 0.179, 5.96e-08, 0.179, 8.941e-08, 0.1148, 0.03125, 0.5642, 0.03125, 0.6284, 5.96e-08, 0.6284, 0.0, 0.5642, 0.03125, 0.05055, 0.03125, 0.1148, 8.941e-08, 0.1148, 2.384e-07, 0.05055, 0.03125, 0.5, 0.03125, 0.5642, 0.0, 0.5642, 0.0, 0.5, 0.03125, 0.4358, 0.03125, 0.5, 0.0, 0.5, 0.0, 0.4358, 0.03125, 0.8852, 0.03125, 0.9495, 2.384e-07, 0.9495, 8.941e-08, 0.8852, 0.03125, 0.3716, 0.03125, 0.4358, 0.0, 0.4358, 5.96e-08, 0.3716, 0.03125, 0.821, 0.03125, 0.8852, 8.941e-08, 0.8852, 5.96e-08, 0.821, 1.0, 0.05055, 1.0, 0.1148, 0.9687, 0.1148, 0.9687, 0.05055, 1.0, 0.5, 1.0, 0.5642, 0.9687, 0.5642, 0.9687, 0.5, 1.0, 0.4358, 1.0, 0.5, 0.9687, 0.5, 0.9687, 0.4358, 1.0, 0.8852, 1.0, 0.9495, 0.9687, 0.9495, 0.9687, 0.8852, 1.0, 0.3716, 1.0, 0.4358, 0.9687, 0.4358, 0.9687, 0.3716, 1.0, 0.821, 1.0, 0.8852, 0.9687, 0.8852, 0.9687, 0.821, 1.0, 0.3074, 1.0, 0.3716, 0.9687, 0.3716, 0.9687, 0.3074, 1.0, 0.7568, 1.0, 0.821, 0.9687, 0.821, 0.9687, 0.7568, 1.0, 0.2432, 1.0, 0.3074, 0.9687, 0.3074, 0.9687, 0.2432, 1.0, 0.6926, 1.0, 0.7568, 0.9687, 0.7568, 0.9687, 0.6926, 1.0, 0.179, 1.0, 0.2432, 0.9687, 0.2432, 0.9687, 0.179, 1.0, 0.6284, 1.0, 0.6926, 0.9687, 0.6926, 0.9687, 0.6284, 1.0, 0.1148, 1.0, 0.179, 0.9687, 0.179, 0.9687, 0.1148, 1.0, 0.5642, 1.0, 0.6284, 0.9687, 0.6284, 0.9687, 0.5642, 0.9687, 0.7568, 0.9687, 0.821, 0.9375, 0.821, 0.9375, 0.7568, 0.9687, 0.2432, 0.9687, 0.3074, 0.9375, 0.3074, 0.9375, 0.2432, 0.9687, 0.6926, 0.9687, 0.7568, 0.9375, 0.7568, 0.9375, 0.6926, 0.9687, 0.179, 0.9687, 0.2432, 0.9375, 0.2432, 0.9375, 0.179, 0.9687, 0.6284, 0.9687, 0.6926, 0.9375, 0.6926, 0.9375, 0.6284, 0.9687, 0.1148, 0.9687, 0.179, 0.9375, 0.179, 0.9375, 0.1148, 0.9687, 0.5642, 0.9687, 0.6284, 0.9375, 0.6284, 0.9375, 0.5642, 0.9687, 0.05055, 0.9687, 0.1148, 0.9375, 0.1148, 0.9375, 0.05055, 0.9687, 0.5, 0.9687, 0.5642, 0.9375, 0.5642, 0.9375, 0.5, 0.9687, 0.4358, 0.9687, 0.5, 0.9375, 0.5, 0.9375, 0.4358, 0.9687, 0.8852, 0.9687, 0.9495, 0.9375, 0.9495, 0.9375, 0.8852, 0.9687, 0.3716, 0.9687, 0.4358, 0.9375, 0.4358, 0.9375, 0.3716, 0.9687, 0.821, 0.9687, 0.8852, 0.9375, 0.8852, 0.9375, 0.821, 0.9687, 0.3074, 0.9687, 0.3716, 0.9375, 0.3716, 0.9375, 0.3074, 0.9375, 0.5, 0.9375, 0.5642, 0.9062, 0.5642, 0.9062, 0.5, 0.9375, 0.4358, 0.9375, 0.5, 0.9062, 0.5, 0.9062, 0.4358, 0.9375, 0.8852, 0.9375, 0.9495, 0.9062, 0.9495, 0.9062, 0.8852, 0.9375, 0.3716, 0.9375, 0.4358, 0.9062, 0.4358, 0.9062, 0.3716, 0.9375, 0.821, 0.9375, 0.8852, 0.9062, 0.8852, 0.9062, 0.821, 0.9375, 0.3074, 0.9375, 0.3716, 0.9062, 0.3716, 0.9062, 0.3074, 0.9375, 0.7568, 0.9375, 0.821, 0.9062, 0.821, 0.9062, 0.7568, 0.9375, 0.2432, 0.9375, 0.3074, 0.9062, 0.3074, 0.9062, 0.2432, 0.9375, 0.6926, 0.9375, 0.7568, 0.9062, 0.7568, 0.9062, 0.6926, 0.9375, 0.179, 0.9375, 0.2432, 0.9062, 0.2432, 0.9062, 0.179, 0.9375, 0.6284, 0.9375, 0.6926, 0.9062, 0.6926, 0.9062, 0.6284, 0.9375, 0.1148, 0.9375, 0.179, 0.9062, 0.179, 0.9062, 0.1148, 0.9375, 0.5642, 0.9375, 0.6284, 0.9062, 0.6284, 0.9062, 0.5642, 0.9375, 0.05055, 0.9375, 0.1148, 0.9062, 0.1148, 0.9062, 0.05055, 0.9062, 0.2432, 0.9062, 0.3074, 0.875, 0.3074, 0.875, 0.2432, 0.9062, 0.6926, 0.9062, 0.7568, 0.875, 0.7568, 0.875, 0.6926, 0.9062, 0.179, 0.9062, 0.2432, 0.875, 0.2432, 0.875, 0.179, 0.9062, 0.6284, 0.9062, 0.6926, 0.875, 0.6926, 0.875, 0.6284, 0.9062, 0.1148, 0.9062, 0.179, 0.875, 0.179, 0.875, 0.1148, 0.9062, 0.5642, 0.9062, 0.6284, 0.875, 0.6284, 0.875, 0.5642, 0.9062, 0.05055, 0.9062, 0.1148, 0.875, 0.1148, 0.875, 0.05055, 0.9062, 0.5, 0.9062, 0.5642, 0.875, 0.5642, 0.875, 0.5, 0.9062, 0.4358, 0.9062, 0.5, 0.875, 0.5, 0.875, 0.4358, 0.9062, 0.8852, 0.9062, 0.9495, 0.875, 0.9495, 0.875, 0.8852, 0.9062, 0.3716, 0.9062, 0.4358, 0.875, 0.4358, 0.875, 0.3716, 0.9062, 0.821, 0.9062, 0.8852, 0.875, 0.8852, 0.875, 0.821, 0.9062, 0.3074, 0.9062, 0.3716, 0.875, 0.3716, 0.875, 0.3074, 0.9062, 0.7568, 0.9062, 0.821, 0.875, 0.821, 0.875, 0.7568, 0.875, 0.4358, 0.875, 0.5, 0.8437, 0.5, 0.8437, 0.4358, 0.875, 0.8852, 0.875, 0.9495, 0.8437, 0.9495, 0.8437, 0.8852, 0.875, 0.3716, 0.875, 0.4358, 0.8437, 0.4358, 0.8437, 0.3716, 0.875, 0.821, 0.875, 0.8852, 0.8437, 0.8852, 0.8437, 0.821, 0.875, 0.3074, 0.875, 0.3716, 0.8437, 0.3716, 0.8437, 0.3074, 0.875, 0.7568, 0.875, 0.821, 0.8437, 0.821, 0.8437, 0.7568, 0.875, 0.2432, 0.875, 0.3074, 0.8437, 0.3074, 0.8437, 0.2432, 0.875, 0.6926, 0.875, 0.7568, 0.8437, 0.7568, 0.8437, 0.6926, 0.875, 0.179, 0.875, 0.2432, 0.8437, 0.2432, 0.8437, 0.179, 0.875, 0.6284, 0.875, 0.6926, 0.8437, 0.6926, 0.8437, 0.6284, 0.875, 0.1148, 0.875, 0.179, 0.8437, 0.179, 0.8437, 0.1148, 0.875, 0.5642, 0.875, 0.6284, 0.8437, 0.6284, 0.8437, 0.5642, 0.875, 0.05055, 0.875, 0.1148, 0.8437, 0.1148, 0.8437, 0.05055, 0.875, 0.5, 0.875, 0.5642, 0.8437, 0.5642, 0.8437, 0.5, 0.8437, 0.179, 0.8437, 0.2432, 0.8125, 0.2432, 0.8125, 0.179, 0.8437, 0.6284, 0.8437, 0.6926, 0.8125, 0.6926, 0.8125, 0.6284, 0.8437, 0.1148, 0.8437, 0.179, 0.8125, 0.179, 0.8125, 0.1148, 0.8437, 0.5642, 0.8437, 0.6284, 0.8125, 0.6284, 0.8125, 0.5642, 0.8437, 0.05055, 0.8437, 0.1148, 0.8125, 0.1148, 0.8125, 0.05055, 0.8437, 0.5, 0.8437, 0.5642, 0.8125, 0.5642, 0.8125, 0.5, 0.8437, 0.4358, 0.8437, 0.5, 0.8125, 0.5, 0.8125, 0.4358, 0.8437, 0.8852, 0.8437, 0.9495, 0.8125, 0.9495, 0.8125, 0.8852, 0.8437, 0.3716, 0.8437, 0.4358, 0.8125, 0.4358, 0.8125, 0.3716, 0.8437, 0.821, 0.8437, 0.8852, 0.8125, 0.8852, 0.8125, 0.821, 0.8437, 0.3074, 0.8437, 0.3716, 0.8125, 0.3716, 0.8125, 0.3074, 0.8437, 0.7568, 0.8437, 0.821, 0.8125, 0.821, 0.8125, 0.7568, 0.8437, 0.2432, 0.8437, 0.3074, 0.8125, 0.3074, 0.8125, 0.2432, 0.8437, 0.6926, 0.8437, 0.7568, 0.8125, 0.7568, 0.8125, 0.6926, 0.8125, 0.8852, 0.8125, 0.9495, 0.7812, 0.9495, 0.7812, 0.8852, 0.8125, 0.3716, 0.8125, 0.4358, 0.7812, 0.4358, 0.7812, 0.3716, 0.8125, 0.821, 0.8125, 0.8852, 0.7812, 0.8852, 0.7812, 0.821, 0.8125, 0.3074, 0.8125, 0.3716, 0.7812, 0.3716, 0.7812, 0.3074, 0.8125, 0.7568, 0.8125, 0.821, 0.7812, 0.821, 0.7812, 0.7568, 0.8125, 0.2432, 0.8125, 0.3074, 0.7812, 0.3074, 0.7812, 0.2432, 0.8125, 0.6926, 0.8125, 0.7568, 0.7812, 0.7568, 0.7812, 0.6926, 0.8125, 0.179, 0.8125, 0.2432, 0.7812, 0.2432, 0.7812, 0.179, 0.8125, 0.6284, 0.8125, 0.6926, 0.7812, 0.6926, 0.7812, 0.6284, 0.8125, 0.1148, 0.8125, 0.179, 0.7812, 0.179, 0.7812, 0.1148, 0.8125, 0.5642, 0.8125, 0.6284, 0.7812, 0.6284, 0.7812, 0.5642, 0.8125, 0.05055, 0.8125, 0.1148, 0.7812, 0.1148, 0.7812, 0.05055, 0.8125, 0.5, 0.8125, 0.5642, 0.7812, 0.5642, 0.7812, 0.5, 0.8125, 0.4358, 0.8125, 0.5, 0.7812, 0.5, 0.7812, 0.4358, 0.7812, 0.6284, 0.7812, 0.6926, 0.75, 0.6926, 0.75, 0.6284, 0.7812, 0.1148, 0.7812, 0.179, 0.75, 0.179, 0.75, 0.1148, 0.7812, 0.5642, 0.7812, 0.6284, 0.75, 0.6284, 0.75, 0.5642, 0.7812, 0.05055, 0.7812, 0.1148, 0.75, 0.1148, 0.75, 0.05055, 0.7812, 0.5, 0.7812, 0.5642, 0.75, 0.5642, 0.75, 0.5, 0.7812, 0.4358, 0.7812, 0.5, 0.75, 0.5, 0.75, 0.4358, 0.7812, 0.8852, 0.7812, 0.9495, 0.75, 0.9495, 0.75, 0.8852, 0.7812, 0.3716, 0.7812, 0.4358, 0.75, 0.4358, 0.75, 0.3716, 0.7812, 0.821, 0.7812, 0.8852, 0.75, 0.8852, 0.75, 0.821, 0.7812, 0.3074, 0.7812, 0.3716, 0.75, 0.3716, 0.75, 0.3074, 0.7812, 0.7568, 0.7812, 0.821, 0.75, 0.821, 0.75, 0.7568, 0.7812, 0.2432, 0.7812, 0.3074, 0.75, 0.3074, 0.75, 0.2432, 0.7812, 0.6926, 0.7812, 0.7568, 0.75, 0.7568, 0.75, 0.6926, 0.7812, 0.179, 0.7812, 0.2432, 0.75, 0.2432, 0.75, 0.179, 0.8437, 0.05055, 0.8125, 0.05055, 0.8437, 0.0, 0.2812, 0.9495, 0.3125, 0.9495, 0.2812, 1.0, 0.4687, 0.9495, 0.5, 0.9495, 0.4687, 1.0, 0.03125, 0.05055, 2.384e-07, 0.05055, 0.03125, 0.0, 0.2187, 0.05055, 0.1875, 0.05055, 0.2188, 0.0, 0.5625, 0.9495, 0.5937, 0.9495, 0.5625, 1.0, 0.375, 0.9495, 0.4062, 0.9495, 0.375, 1.0, 0.3125, 0.05055, 0.2812, 0.05055, 0.3125, 0.0, 0.125, 0.05055, 0.09375, 0.05055, 0.125, 0.0, 0.0625, 0.9495, 0.09375, 0.9495, 0.0625, 1.0, 0.7812, 0.9495, 0.8125, 0.9495, 0.7812, 1.0, 0.8125, 0.05055, 0.7812, 0.05055, 0.8125, 0.0, 0.5, 0.05055, 0.4687, 0.05055, 0.5, 0.0, 0.5937, 0.05055, 0.5625, 0.05055, 0.5937, 0.0, 0.7187, 0.9495, 0.75, 0.9495, 0.7187, 1.0, 0.9687, 0.9495, 1.0, 0.9495, 0.9687, 1.0, 0.875, 0.9495, 0.9062, 0.9495, 0.875, 1.0, 0.3437, 0.9495, 0.375, 0.9495, 0.3437, 1.0, 0.6875, 0.05055, 0.6562, 0.05055, 0.6875, 0.0, 0.09375, 0.05055, 0.0625, 0.05055, 0.09375, 0.0, 0.75, 0.05055, 0.7187, 0.05055, 0.75, 0.0, 0.5312, 0.9495, 0.5625, 0.9495, 0.5312, 1.0, 0.1562, 0.9495, 0.1875, 0.9495, 0.1563, 1.0, 0.625, 0.9495, 0.6562, 0.9495, 0.625, 1.0, 0.9062, 0.05055, 0.875, 0.05055, 0.9062, 0.0, 0.2812, 0.05055, 0.25, 0.05055, 0.2812, 0.0, 0.6562, 0.9495, 0.6875, 0.9495, 0.6562, 1.0, 0.375, 0.05055, 0.3437, 0.05055, 0.375, 0.0, 0.4375, 0.9495, 0.4687, 0.9495, 0.4375, 1.0, 1.0, 0.05055, 0.9687, 0.05055, 1.0, 0.0, 0.8437, 0.9495, 0.875, 0.9495, 0.8437, 1.0, 0.25, 0.9495, 0.2812, 0.9495, 0.25, 1.0, 0.4062, 0.05055, 0.375, 0.05055, 0.4062, 0.0, 0.6562, 0.05055, 0.625, 0.05055, 0.6562, 0.0, 0.1875, 0.05055, 0.1562, 0.05055, 0.1875, 0.0, 0.03125, 0.9495, 0.0625, 0.9495, 0.03125, 1.0, 0.5625, 0.05055, 0.5312, 0.05055, 0.5625, 0.0, 0.125, 0.9495, 0.1562, 0.9495, 0.125, 1.0, 0.9375, 0.9495, 0.9687, 0.9495, 0.9375, 1.0, 0.5937, 0.9495, 0.625, 0.9495, 0.5937, 1.0, 0.4687, 0.05055, 0.4375, 0.05055, 0.4687, 0.0, 0.9375, 0.05055, 0.9062, 0.05055, 0.9375, 0.0, 0.9687, 0.05055, 0.9375, 0.05055, 0.9687, 0.0, 0.1875, 0.9495, 0.2187, 0.9495, 0.1875, 1.0, 0.2187, 0.9495, 0.25, 0.9495, 0.2188, 1.0, 0.4062, 0.9495, 0.4375, 0.9495, 0.4062, 1.0, 0.875, 0.05055, 0.8437, 0.05055, 0.875, 0.0, 0.3437, 0.05055, 0.3125, 0.05055, 0.3437, 0.0, 0.5, 0.9495, 0.5312, 0.9495, 0.5, 1.0, 0.6875, 0.9495, 0.7187, 0.9495, 0.6875, 1.0, 0.25, 0.05055, 0.2187, 0.05055, 0.25, 0.0, 0.1562, 0.05055, 0.125, 0.05055, 0.1563, 0.0, 0.625, 0.05055, 0.5937, 0.05055, 0.625, 0.0, 0.75, 0.9495, 0.7812, 0.9495, 0.75, 1.0, 2.384e-07, 0.9495, 0.03125, 0.9495, 1.132e-06, 1.0, 0.8125, 0.9495, 0.8437, 0.9495, 0.8125, 1.0, 0.0625, 0.05055, 0.03125, 0.05055, 0.0625, 0.0, 0.5312, 0.05055, 0.5, 0.05055, 0.5312, 0.0, 0.7812, 0.05055, 0.75, 0.05055, 0.7812, 0.0, 0.3125, 0.9495, 0.3437, 0.9495, 0.3125, 1.0, 0.7187, 0.05055, 0.6875, 0.05055, 0.7187, 0.0, 0.4375, 0.05055, 0.4062, 0.05055, 0.4375, 0.0, 0.09375, 0.9495, 0.125, 0.9495, 0.09375, 1.0, 0.9062, 0.9495, 0.9375, 0.9495, 0.9062, 1.0])
me_sphere.use_remesh_preserve_volume = False
me_sphere.use_remesh_preserve_attributes = False
me_sphere.use_mirror_vertex_groups = False
me_sphere.update()

# ---- objects
ob_sphere = bpy.data.objects.new('Sphere', me_sphere)

# ---- transforms, parenting, visibility, modifiers, constraints
ob_sphere.location = (0.0, 0.0, 0.0)
ob_sphere.lineart.crease_threshold = 0.0

# ---- collection membership
col_collection_1.objects.link(ob_sphere)

# ---- scene / render settings (as saved in the file)
scene.frame_start = 1; scene.frame_end = 250; scene.frame_set(1)
scene.render.engine = 'BLENDER_EEVEE_NEXT'
scene.render.resolution_percentage = 50
scene.render.dither_intensity = 0.0
scene.cycles.use_denoising = False
scene.cycles.samples = 10
scene.cycles.sampling_pattern = 'TABULATED_SOBOL'
scene.cycles.light_sampling_threshold = 0.0
scene.cycles.use_adaptive_sampling = False
scene.cycles.use_light_tree = False
scene.cycles.blur_glossy = 0.0
scene.cycles.pixel_filter_type = 'GAUSSIAN'
scene.cycles.sample_clamp_indirect = 0.0
scene.view_settings.view_transform = 'Standard'
bpy.context.view_layer.update()

# ---- added for rendering (the .blend has no active camera and no usable light): camera, sun
cam_auto = bpy.data.cameras.new('AutoCamera')
cam_auto.lens = 50.0
cam_auto.sensor_width = 36.0
cam_auto.clip_end = 1000.0
ob_auto_camera = bpy.data.objects.new('AutoCamera', cam_auto)
scene.collection.objects.link(ob_auto_camera)
ob_auto_camera.location = (3.21381, -3.85658, 2.57105)
ob_auto_camera.rotation_euler = (1.09748, -7.21219e-08, 0.694738)
scene.camera = ob_auto_camera
light_auto_sun = bpy.data.lights.new('AutoSun', 'SUN')
light_auto_sun.energy = 3.0
light_auto_sun.angle = 0.0523599
ob_auto_sun = bpy.data.objects.new('AutoSun', light_auto_sun)
scene.collection.objects.link(ob_auto_sun)
ob_auto_sun.rotation_euler = (0.872665, 0.174533, 0.523599)
bpy.context.view_layer.update()
